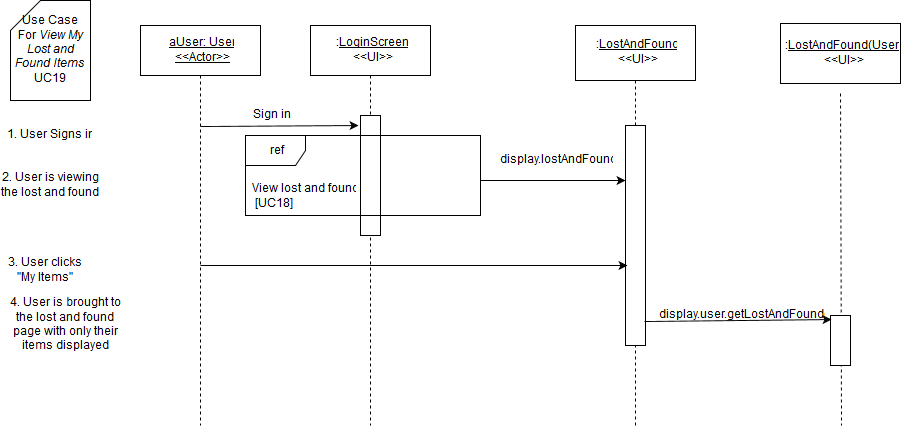

The diagram above was exported from draw.io. Its source (the exported page's mxGraphModel, read from the mxfile embedded in the PNG):
<mxGraphModel dx="1046" dy="507" grid="1" gridSize="10" guides="1" tooltips="1" connect="1" arrows="1" fold="1" page="1" pageScale="1" pageWidth="826" pageHeight="1169" background="#ffffff" math="0" shadow="0">
  <root>
    <mxCell id="0" />
    <mxCell id="1" parent="0" />
    <mxCell id="3" value="" style="endArrow=none;html=1;dashed=1;exitX=0.5;exitY=1;endFill=0;" parent="1" source="7" edge="1">
      <mxGeometry x="380" y="130" width="50" height="50" as="geometry">
        <mxPoint x="150" y="590" as="sourcePoint" />
        <mxPoint x="380" y="480" as="targetPoint" />
      </mxGeometry>
    </mxCell>
    <mxCell id="4" value="" style="whiteSpace=wrap;html=1;" parent="1" vertex="1">
      <mxGeometry x="370" y="170" width="20" height="120" as="geometry" />
    </mxCell>
    <mxCell id="5" value="&lt;u&gt;aUser: User&lt;br&gt;&amp;lt;&amp;lt;Actor&amp;gt;&amp;gt;&lt;br&gt;&lt;/u&gt;" style="whiteSpace=wrap;html=1;" parent="1" vertex="1">
      <mxGeometry x="150" y="80" width="120" height="50" as="geometry" />
    </mxCell>
    <mxCell id="6" value="" style="endArrow=none;html=1;exitX=0.5;exitY=1;endFill=0;dashed=1;" parent="1" source="5" edge="1">
      <mxGeometry x="210" y="130" width="50" height="50" as="geometry">
        <mxPoint x="150" y="190" as="sourcePoint" />
        <mxPoint x="210" y="480" as="targetPoint" />
      </mxGeometry>
    </mxCell>
    <mxCell id="7" value=":&lt;u&gt;LoginScreen&lt;/u&gt;&lt;br&gt;&amp;lt;&amp;lt;UI&amp;gt;&amp;gt;" style="whiteSpace=wrap;html=1;" parent="1" vertex="1">
      <mxGeometry x="320" y="80" width="120" height="50" as="geometry" />
    </mxCell>
    <mxCell id="9" value="Sign in" style="text;html=1;strokeColor=none;fillColor=none;align=center;verticalAlign=middle;whiteSpace=wrap;" parent="1" vertex="1">
      <mxGeometry x="220" y="160" width="120" height="20" as="geometry" />
    </mxCell>
    <mxCell id="10" value="" style="endArrow=classic;html=1;" parent="1" edge="1">
      <mxGeometry x="210" y="181" width="50" height="50" as="geometry">
        <mxPoint x="210" y="181" as="sourcePoint" />
        <mxPoint x="368" y="180" as="targetPoint" />
      </mxGeometry>
    </mxCell>
    <mxCell id="11" value="Use Case &lt;br&gt;For&lt;i&gt; View My Lost and Found Items&lt;/i&gt;&lt;br&gt;UC19" style="shape=card;whiteSpace=wrap;html=1;" parent="1" vertex="1">
      <mxGeometry x="20" y="55" width="80" height="100" as="geometry" />
    </mxCell>
    <mxCell id="12" value="1. User Signs in" style="text;html=1;strokeColor=none;fillColor=none;align=center;verticalAlign=middle;whiteSpace=wrap;" parent="1" vertex="1">
      <mxGeometry x="10" y="180" width="95" height="20" as="geometry" />
    </mxCell>
    <mxCell id="14" value="" style="endArrow=none;html=1;endFill=0;dashed=1;exitX=0.5;exitY=0;" parent="1" source="18" target="15" edge="1">
      <mxGeometry x="645" y="135" width="50" height="50" as="geometry">
        <mxPoint x="655" y="230" as="sourcePoint" />
        <mxPoint x="-145" y="565" as="targetPoint" />
      </mxGeometry>
    </mxCell>
    <mxCell id="15" value=":&lt;u&gt;LostAndFound&lt;br&gt;&lt;/u&gt;&amp;lt;&amp;lt;UI&amp;gt;&amp;gt;" style="whiteSpace=wrap;html=1;" parent="1" vertex="1">
      <mxGeometry x="585" y="80" width="120" height="55" as="geometry" />
    </mxCell>
    <mxCell id="16" value="View lost and found&lt;br&gt;&amp;nbsp;[UC18]" style="text;html=1;resizable=0;points=[];autosize=1;align=left;verticalAlign=top;spacingTop=-4;" parent="1" vertex="1">
      <mxGeometry x="260" y="235" width="120" height="30" as="geometry" />
    </mxCell>
    <mxCell id="17" value="ref" style="shape=umlFrame;whiteSpace=wrap;fillColor=#ffffff;strokeColor=#000000;labelBackgroundColor=none;labelBorderColor=none;html=1;" parent="1" vertex="1">
      <mxGeometry x="255" y="190" width="235" height="80" as="geometry" />
    </mxCell>
    <mxCell id="18" value="" style="whiteSpace=wrap;html=1;" parent="1" vertex="1">
      <mxGeometry x="635" y="180" width="20" height="220" as="geometry" />
    </mxCell>
    <mxCell id="19" value="" style="endArrow=none;html=1;endFill=0;dashed=1;" parent="1" target="18" edge="1">
      <mxGeometry x="645" y="359" width="50" height="50" as="geometry">
        <mxPoint x="645" y="480" as="sourcePoint" />
        <mxPoint x="645" y="135" as="targetPoint" />
      </mxGeometry>
    </mxCell>
    <mxCell id="20" value="display.lostAndFound" style="text;html=1;strokeColor=none;fillColor=none;align=center;verticalAlign=middle;whiteSpace=wrap;" parent="1" vertex="1">
      <mxGeometry x="505" y="210" width="120" height="10" as="geometry" />
    </mxCell>
    <mxCell id="21" value="" style="endArrow=classic;html=1;shadow=0;entryX=0;entryY=0.25;" parent="1" target="18" edge="1">
      <mxGeometry x="385" y="280" width="50" height="50" as="geometry">
        <mxPoint x="490" y="235" as="sourcePoint" />
        <mxPoint x="640" y="283" as="targetPoint" />
      </mxGeometry>
    </mxCell>
    <mxCell id="25" value="2. User is viewing the lost and found" style="text;html=1;strokeColor=none;fillColor=none;align=center;verticalAlign=middle;whiteSpace=wrap;" parent="1" vertex="1">
      <mxGeometry x="10" y="225" width="100" height="30" as="geometry" />
    </mxCell>
    <mxCell id="28" value="3. User clicks &quot;My Items&quot;" style="text;html=1;strokeColor=none;fillColor=none;align=center;verticalAlign=middle;whiteSpace=wrap;labelBackgroundColor=none;" parent="1" vertex="1">
      <mxGeometry x="10" y="310" width="90" height="30" as="geometry" />
    </mxCell>
    <mxCell id="83" value="4. User is brought to the lost and found page with only their items displayed" style="text;html=1;strokeColor=none;fillColor=none;align=center;verticalAlign=middle;whiteSpace=wrap;" parent="1" vertex="1">
      <mxGeometry x="10" y="360" width="130" height="40" as="geometry" />
    </mxCell>
    <mxCell id="137" value="" style="endArrow=classic;html=1;shadow=0;entryX=0.1;entryY=0.636;entryPerimeter=0;" parent="1" target="18" edge="1">
      <mxGeometry width="50" height="50" relative="1" as="geometry">
        <mxPoint x="210" y="320" as="sourcePoint" />
        <mxPoint x="60" y="780" as="targetPoint" />
      </mxGeometry>
    </mxCell>
    <mxCell id="146" value=":&lt;u&gt;LostAndFound(User)&lt;br&gt;&lt;/u&gt;&amp;lt;&amp;lt;UI&amp;gt;&amp;gt;" style="whiteSpace=wrap;html=1;" parent="1" vertex="1">
      <mxGeometry x="790" y="78" width="120" height="60" as="geometry" />
    </mxCell>
    <mxCell id="147" value="" style="endArrow=none;html=1;shadow=0;exitX=0.46;exitY=1.055;endFill=0;dashed=1;exitPerimeter=0;" parent="1" edge="1">
      <mxGeometry x="850" y="148" width="50" height="50" as="geometry">
        <mxPoint x="850" y="148" as="sourcePoint" />
        <mxPoint x="851" y="480" as="targetPoint" />
      </mxGeometry>
    </mxCell>
    <mxCell id="148" value="" style="whiteSpace=wrap;html=1;" parent="1" vertex="1">
      <mxGeometry x="840" y="370" width="20" height="50" as="geometry" />
    </mxCell>
    <mxCell id="149" value="" style="endArrow=classic;html=1;shadow=0;exitX=0.95;exitY=0.891;exitPerimeter=0;entryX=0.05;entryY=0.089;entryPerimeter=0;" parent="1" source="18" target="148" edge="1">
      <mxGeometry width="50" height="50" relative="1" as="geometry">
        <mxPoint x="10" y="780" as="sourcePoint" />
        <mxPoint x="60" y="730" as="targetPoint" />
      </mxGeometry>
    </mxCell>
    <mxCell id="150" value="display.user.getLostAndFound()" style="text;html=1;strokeColor=none;fillColor=none;align=center;verticalAlign=middle;whiteSpace=wrap;" parent="1" vertex="1">
      <mxGeometry x="730" y="360" width="40" height="20" as="geometry" />
    </mxCell>
  </root>
</mxGraphModel>